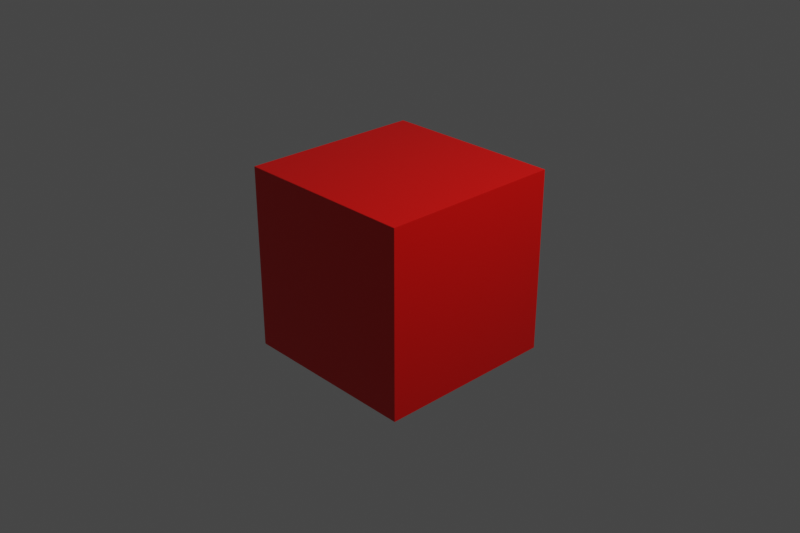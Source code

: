 # Source: red.blend  (saved by Blender 2.80.75; exported with 4.5.12 LTS)
import bpy
from mathutils import Matrix  # noqa: F401  (used for matrix-valued properties, if any)

bpy.ops.wm.read_factory_settings(use_empty=True)
scene = bpy.context.scene
scene.name = 'Scene'

# ---- collections
col_collection = bpy.data.collections.new('Collection'); scene.collection.children.link(col_collection)

# ---- materials (node trees are filled in below, after node groups)
mat_material = bpy.data.materials.new('Material')
mat_material.alpha_threshold = 0.0
mat_material.use_transparent_shadow = False
mat_material.line_color = (0.0, 0.0, 0.0, 1.0)

# ---- material node trees
mat_material.use_nodes = True; mat_material.node_tree.nodes.clear()
_N = mat_material.node_tree.nodes; _L = mat_material.node_tree.links
n0 = _N.new('ShaderNodeOutputMaterial'); n0.name = 'Material Output'; n0.location = (300, 300)
n1 = _N.new('ShaderNodeBsdfPrincipled'); n1.name = 'Principled BSDF'; n1.location = (10, 300)
n1.distribution = 'GGX'
n1.subsurface_method = 'BURLEY'
n1.inputs[0].default_value = (0.8, 0.001772, 0.0, 1.0)
n1.inputs[2].default_value = 0.4
n1.inputs[3].default_value = 1.45
n1.inputs[27].default_value = (0.0, 0.0, 0.0, 1.0)
n1.inputs[28].default_value = 1.0
_L.new(n1.outputs[0], n0.inputs[0])
n0.is_active_output = True

# ---- world
world_world = bpy.data.worlds.new('World'); scene.world = world_world
world_world.use_nodes = True; world_world.node_tree.nodes.clear()
_N = world_world.node_tree.nodes; _L = world_world.node_tree.links
n0 = _N.new('ShaderNodeOutputWorld'); n0.name = 'World Output'; n0.location = (300, 300)
n1 = _N.new('ShaderNodeBackground'); n1.name = 'Background'; n1.location = (10, 300)
n1.inputs[0].default_value = (0.05088, 0.05088, 0.05088, 1.0)
_L.new(n1.outputs[0], n0.inputs[0])
n0.is_active_output = True
world_world.color = (0.05088, 0.05088, 0.05088)
world_world.use_sun_shadow = False
world_world.sun_shadow_jitter_overblur = 0.0

# ---- cameras
cam_camera = bpy.data.cameras.new('Camera')
cam_camera.clip_end = 100.0
cam_camera.ortho_scale = 7.314

# ---- lights
light_light = bpy.data.lights.new('Light', 'POINT')
light_light.transmission_factor = 0.0
light_light.energy = 1000.0
light_light.shadow_soft_size = 0.1
light_light.shadow_maximum_resolution = 0.006
light_light.use_absolute_resolution = True

# ---- meshes
me_cube = bpy.data.meshes.new('Cube')
me_cube.from_pydata([(1.0, 1.0, 1.0), (1.0, 1.0, -1.0), (1.0, -1.0, 1.0), (1.0, -1.0, -1.0), (-1.0, 1.0, 1.0), (-1.0, 1.0, -1.0), (-1.0, -1.0, 1.0), (-1.0, -1.0, -1.0)], [], [(0, 4, 6, 2), (3, 2, 6, 7), (7, 6, 4, 5), (5, 1, 3, 7), (1, 0, 2, 3), (5, 4, 0, 1)])
_uv = me_cube.uv_layers.new(name='UVMap')
_uv.uv.foreach_set('vector', [0.375, 0.0, 0.625, 0.0, 0.625, 0.25, 0.375, 0.25, 0.375, 0.25, 0.625, 0.25, 0.625, 0.5, 0.375, 0.5, 0.375, 0.5, 0.625, 0.5, 0.625, 0.75, 0.375, 0.75, 0.375, 0.75, 0.625, 0.75, 0.625, 1.0, 0.375, 1.0, 0.125, 0.5, 0.375, 0.5, 0.375, 0.75, 0.125, 0.75, 0.625, 0.5, 0.875, 0.5, 0.875, 0.75, 0.625, 0.75])
me_cube.materials.append(mat_material)
me_cube.use_remesh_preserve_volume = False
me_cube.use_remesh_preserve_attributes = False
me_cube.use_mirror_vertex_groups = False
me_cube.update()

# ---- objects
ob_cube = bpy.data.objects.new('Cube', me_cube)
ob_light = bpy.data.objects.new('Light', light_light)
ob_camera = bpy.data.objects.new('Camera', cam_camera)

# ---- transforms, parenting, visibility, modifiers, constraints
ob_cube.location = (0.0, 0.0, 0.0)
ob_cube.lock_rotations_4d = False
ob_cube.empty_display_type = 'ARROWS'
ob_cube.lineart.crease_threshold = 0.0
ob_light.location = (4.076, 1.005, 5.904)
ob_light.rotation_euler = (0.6503, 0.05522, 1.866)
ob_light.lock_rotations_4d = False
ob_light.empty_display_type = 'ARROWS'
ob_light.color = (0.0, 0.0, 0.0, 0.0)
ob_light.lineart.crease_threshold = 0.0
ob_camera.location = (7.359, -6.926, 4.958)
ob_camera.rotation_euler = (1.109, 0.0, 0.8149)
ob_camera.lock_rotations_4d = False
ob_camera.empty_display_type = 'ARROWS'
ob_camera.color = (0.0, 0.0, 0.0, 0.0)
ob_camera.display_type = 'WIRE'
ob_camera.lineart.crease_threshold = 0.0

# ---- collection membership
col_collection.objects.link(ob_cube)
col_collection.objects.link(ob_light)
col_collection.objects.link(ob_camera)

# ---- scene / render settings (as saved in the file)
scene.camera = ob_camera
scene.frame_start = 1; scene.frame_end = 100; scene.frame_set(0)
scene.render.engine = 'BLENDER_EEVEE_NEXT'
scene.render.image_settings.file_format = 'FFMPEG'
scene.render.image_settings.color_mode = 'RGB'
scene.render.resolution_x = 1080
scene.render.resolution_y = 720
scene.cycles.use_denoising = False
scene.cycles.samples = 128
scene.cycles.sampling_pattern = 'TABULATED_SOBOL'
scene.cycles.use_adaptive_sampling = False
scene.cycles.use_light_tree = False
scene.view_settings.view_transform = 'Filmic'
bpy.context.view_layer.update()
